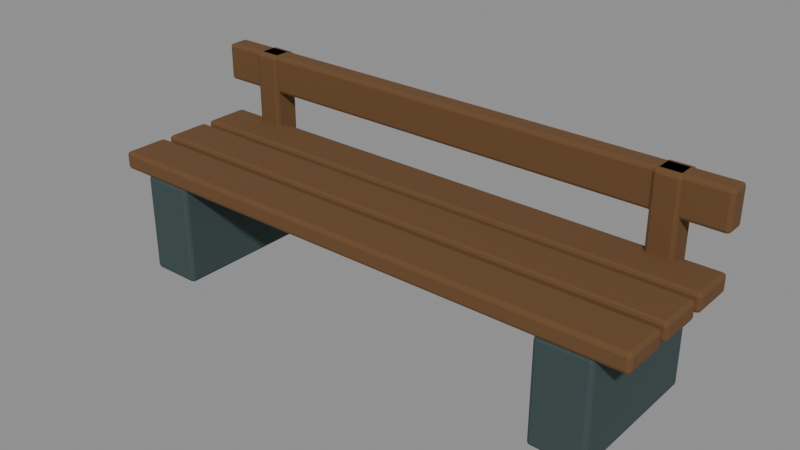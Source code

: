 # Source: env-bench-a.blend  (saved by Blender 5.2.44; exported with 4.5.12 LTS)
import bpy
from mathutils import Matrix  # noqa: F401  (used for matrix-valued properties, if any)

bpy.ops.wm.read_factory_settings(use_empty=True)
scene = bpy.context.scene
scene.name = 'Scene'

# ---- materials (node trees are filled in below, after node groups)
mat_timberochre = bpy.data.materials.new('TimberOchre')
mat_timberochre.use_backface_culling = True
mat_slatestone = bpy.data.materials.new('SlateStone')
mat_slatestone.use_backface_culling = True

# ---- material node trees
mat_timberochre.use_nodes = True; mat_timberochre.node_tree.nodes.clear()
_N = mat_timberochre.node_tree.nodes; _L = mat_timberochre.node_tree.links
n0 = _N.new('ShaderNodeBsdfPrincipled'); n0.name = 'Principled BSDF'; n0.location = (-200, 100)
n0.inputs[0].default_value = (0.1384, 0.0648, 0.02122, 1.0)
n0.inputs[2].default_value = 0.92
n0.inputs[10].default_value = 0.005
n1 = _N.new('ShaderNodeOutputMaterial'); n1.name = 'Material Output'; n1.location = (200, 100)
_L.new(n0.outputs[0], n1.inputs[0])
n1.is_active_output = True
mat_slatestone.use_nodes = True; mat_slatestone.node_tree.nodes.clear()
_N = mat_slatestone.node_tree.nodes; _L = mat_slatestone.node_tree.links
n0 = _N.new('ShaderNodeBsdfPrincipled'); n0.name = 'Principled BSDF'; n0.location = (-200, 100)
n0.inputs[0].default_value = (0.03955, 0.0648, 0.0648, 1.0)
n0.inputs[2].default_value = 0.93
n0.inputs[10].default_value = 0.005
n1 = _N.new('ShaderNodeOutputMaterial'); n1.name = 'Material Output'; n1.location = (200, 100)
_L.new(n0.outputs[0], n1.inputs[0])
n1.is_active_output = True

# ---- meshes
me_vis_plank_1 = bpy.data.meshes.new('VIS_plank_1')
me_vis_plank_1.from_pydata([(-1.15, -0.295, 0.4175), (-1.15, -0.295, 0.4925), (-1.15, -0.105, 0.4175), (-1.15, -0.105, 0.4925), (1.15, -0.295, 0.4175), (1.15, -0.295, 0.4925), (1.15, -0.105, 0.4175), (1.15, -0.105, 0.4925)], [], [(0, 1, 3, 2), (2, 3, 7, 6), (6, 7, 5, 4), (4, 5, 1, 0), (2, 6, 4, 0), (7, 3, 1, 5)])
_uv = me_vis_plank_1.uv_layers.new(name='UVMap')
_uv.uv.foreach_set('vector', [0.375, 0.0, 0.625, 0.0, 0.625, 0.25, 0.375, 0.25, 0.375, 0.25, 0.625, 0.25, 0.625, 0.5, 0.375, 0.5, 0.375, 0.5, 0.625, 0.5, 0.625, 0.75, 0.375, 0.75, 0.375, 0.75, 0.625, 0.75, 0.625, 1.0, 0.375, 1.0, 0.125, 0.5, 0.375, 0.5, 0.375, 0.75, 0.125, 0.75, 0.625, 0.5, 0.875, 0.5, 0.875, 0.75, 0.625, 0.75])
me_vis_plank_1.materials.append(mat_timberochre)
me_vis_plank_1.update()
me_vis_plank_2 = bpy.data.meshes.new('VIS_plank_2')
me_vis_plank_2.from_pydata([(-1.15, -0.075, 0.4175), (-1.15, -0.075, 0.4925), (-1.15, 0.115, 0.4175), (-1.15, 0.115, 0.4925), (1.15, -0.075, 0.4175), (1.15, -0.075, 0.4925), (1.15, 0.115, 0.4175), (1.15, 0.115, 0.4925)], [], [(0, 1, 3, 2), (2, 3, 7, 6), (6, 7, 5, 4), (4, 5, 1, 0), (2, 6, 4, 0), (7, 3, 1, 5)])
_uv = me_vis_plank_2.uv_layers.new(name='UVMap')
_uv.uv.foreach_set('vector', [0.375, 0.0, 0.625, 0.0, 0.625, 0.25, 0.375, 0.25, 0.375, 0.25, 0.625, 0.25, 0.625, 0.5, 0.375, 0.5, 0.375, 0.5, 0.625, 0.5, 0.625, 0.75, 0.375, 0.75, 0.375, 0.75, 0.625, 0.75, 0.625, 1.0, 0.375, 1.0, 0.125, 0.5, 0.375, 0.5, 0.375, 0.75, 0.125, 0.75, 0.625, 0.5, 0.875, 0.5, 0.875, 0.75, 0.625, 0.75])
me_vis_plank_2.materials.append(mat_timberochre)
me_vis_plank_2.update()
me_vis_plank_3 = bpy.data.meshes.new('VIS_plank_3')
me_vis_plank_3.from_pydata([(-1.15, 0.145, 0.4175), (-1.15, 0.145, 0.4925), (-1.15, 0.335, 0.4175), (-1.15, 0.335, 0.4925), (1.15, 0.145, 0.4175), (1.15, 0.145, 0.4925), (1.15, 0.335, 0.4175), (1.15, 0.335, 0.4925)], [], [(0, 1, 3, 2), (2, 3, 7, 6), (6, 7, 5, 4), (4, 5, 1, 0), (2, 6, 4, 0), (7, 3, 1, 5)])
_uv = me_vis_plank_3.uv_layers.new(name='UVMap')
_uv.uv.foreach_set('vector', [0.375, 0.0, 0.625, 0.0, 0.625, 0.25, 0.375, 0.25, 0.375, 0.25, 0.625, 0.25, 0.625, 0.5, 0.375, 0.5, 0.375, 0.5, 0.625, 0.5, 0.625, 0.75, 0.375, 0.75, 0.375, 0.75, 0.625, 0.75, 0.625, 1.0, 0.375, 1.0, 0.125, 0.5, 0.375, 0.5, 0.375, 0.75, 0.125, 0.75, 0.625, 0.5, 0.875, 0.5, 0.875, 0.75, 0.625, 0.75])
me_vis_plank_3.materials.append(mat_timberochre)
me_vis_plank_3.update()
me_vis_leg_w = bpy.data.meshes.new('VIS_leg_w')
me_vis_leg_w.from_pydata([(-1.03, -0.29, 0.0), (-1.03, -0.29, 0.42), (-1.03, 0.33, 0.0), (-1.03, 0.33, 0.42), (-0.81, -0.29, 0.0), (-0.81, -0.29, 0.42), (-0.81, 0.33, 0.0), (-0.81, 0.33, 0.42)], [], [(0, 1, 3, 2), (2, 3, 7, 6), (6, 7, 5, 4), (4, 5, 1, 0), (2, 6, 4, 0), (7, 3, 1, 5)])
_uv = me_vis_leg_w.uv_layers.new(name='UVMap')
_uv.uv.foreach_set('vector', [0.375, 0.0, 0.625, 0.0, 0.625, 0.25, 0.375, 0.25, 0.375, 0.25, 0.625, 0.25, 0.625, 0.5, 0.375, 0.5, 0.375, 0.5, 0.625, 0.5, 0.625, 0.75, 0.375, 0.75, 0.375, 0.75, 0.625, 0.75, 0.625, 1.0, 0.375, 1.0, 0.125, 0.5, 0.375, 0.5, 0.375, 0.75, 0.125, 0.75, 0.625, 0.5, 0.875, 0.5, 0.875, 0.75, 0.625, 0.75])
me_vis_leg_w.materials.append(mat_slatestone)
me_vis_leg_w.update()
me_vis_leg_e = bpy.data.meshes.new('VIS_leg_e')
me_vis_leg_e.from_pydata([(0.81, -0.29, 0.0), (0.81, -0.29, 0.42), (0.81, 0.33, 0.0), (0.81, 0.33, 0.42), (1.03, -0.29, 0.0), (1.03, -0.29, 0.42), (1.03, 0.33, 0.0), (1.03, 0.33, 0.42)], [], [(0, 1, 3, 2), (2, 3, 7, 6), (6, 7, 5, 4), (4, 5, 1, 0), (2, 6, 4, 0), (7, 3, 1, 5)])
_uv = me_vis_leg_e.uv_layers.new(name='UVMap')
_uv.uv.foreach_set('vector', [0.375, 0.0, 0.625, 0.0, 0.625, 0.25, 0.375, 0.25, 0.375, 0.25, 0.625, 0.25, 0.625, 0.5, 0.375, 0.5, 0.375, 0.5, 0.625, 0.5, 0.625, 0.75, 0.375, 0.75, 0.375, 0.75, 0.625, 0.75, 0.625, 1.0, 0.375, 1.0, 0.125, 0.5, 0.375, 0.5, 0.375, 0.75, 0.125, 0.75, 0.625, 0.5, 0.875, 0.5, 0.875, 0.75, 0.625, 0.75])
me_vis_leg_e.materials.append(mat_slatestone)
me_vis_leg_e.update()
me_vis_backrail = bpy.data.meshes.new('VIS_backrail')
me_vis_backrail.from_pydata([(-1.15, 0.295, 0.64), (-1.15, 0.295, 0.8), (-1.15, 0.385, 0.64), (-1.15, 0.385, 0.8), (1.15, 0.295, 0.64), (1.15, 0.295, 0.8), (1.15, 0.385, 0.64), (1.15, 0.385, 0.8)], [], [(0, 1, 3, 2), (2, 3, 7, 6), (6, 7, 5, 4), (4, 5, 1, 0), (2, 6, 4, 0), (7, 3, 1, 5)])
_uv = me_vis_backrail.uv_layers.new(name='UVMap')
_uv.uv.foreach_set('vector', [0.375, 0.0, 0.625, 0.0, 0.625, 0.25, 0.375, 0.25, 0.375, 0.25, 0.625, 0.25, 0.625, 0.5, 0.375, 0.5, 0.375, 0.5, 0.625, 0.5, 0.625, 0.75, 0.375, 0.75, 0.375, 0.75, 0.625, 0.75, 0.625, 1.0, 0.375, 1.0, 0.125, 0.5, 0.375, 0.5, 0.375, 0.75, 0.125, 0.75, 0.625, 0.5, 0.875, 0.5, 0.875, 0.75, 0.625, 0.75])
me_vis_backrail.materials.append(mat_timberochre)
me_vis_backrail.update()
me_vis_backpost_w = bpy.data.meshes.new('VIS_backpost_w')
me_vis_backpost_w.from_pydata([(-0.975, 0.285, 0.44), (-0.975, 0.285, 0.8), (-0.975, 0.395, 0.44), (-0.975, 0.395, 0.8), (-0.865, 0.285, 0.44), (-0.865, 0.285, 0.8), (-0.865, 0.395, 0.44), (-0.865, 0.395, 0.8)], [], [(0, 1, 3, 2), (2, 3, 7, 6), (6, 7, 5, 4), (4, 5, 1, 0), (2, 6, 4, 0), (7, 3, 1, 5)])
_uv = me_vis_backpost_w.uv_layers.new(name='UVMap')
_uv.uv.foreach_set('vector', [0.375, 0.0, 0.625, 0.0, 0.625, 0.25, 0.375, 0.25, 0.375, 0.25, 0.625, 0.25, 0.625, 0.5, 0.375, 0.5, 0.375, 0.5, 0.625, 0.5, 0.625, 0.75, 0.375, 0.75, 0.375, 0.75, 0.625, 0.75, 0.625, 1.0, 0.375, 1.0, 0.125, 0.5, 0.375, 0.5, 0.375, 0.75, 0.125, 0.75, 0.625, 0.5, 0.875, 0.5, 0.875, 0.75, 0.625, 0.75])
me_vis_backpost_w.materials.append(mat_timberochre)
me_vis_backpost_w.update()
me_vis_backpost_e = bpy.data.meshes.new('VIS_backpost_e')
me_vis_backpost_e.from_pydata([(0.865, 0.285, 0.44), (0.865, 0.285, 0.8), (0.865, 0.395, 0.44), (0.865, 0.395, 0.8), (0.975, 0.285, 0.44), (0.975, 0.285, 0.8), (0.975, 0.395, 0.44), (0.975, 0.395, 0.8)], [], [(0, 1, 3, 2), (2, 3, 7, 6), (6, 7, 5, 4), (4, 5, 1, 0), (2, 6, 4, 0), (7, 3, 1, 5)])
_uv = me_vis_backpost_e.uv_layers.new(name='UVMap')
_uv.uv.foreach_set('vector', [0.375, 0.0, 0.625, 0.0, 0.625, 0.25, 0.375, 0.25, 0.375, 0.25, 0.625, 0.25, 0.625, 0.5, 0.375, 0.5, 0.375, 0.5, 0.625, 0.5, 0.625, 0.75, 0.375, 0.75, 0.375, 0.75, 0.625, 0.75, 0.625, 1.0, 0.375, 1.0, 0.125, 0.5, 0.375, 0.5, 0.375, 0.75, 0.125, 0.75, 0.625, 0.5, 0.875, 0.5, 0.875, 0.75, 0.625, 0.75])
me_vis_backpost_e.materials.append(mat_timberochre)
me_vis_backpost_e.update()
me_col_bench = bpy.data.meshes.new('COL_bench')
me_col_bench.from_pydata([(-1.17, -0.31, 0.0), (-1.17, -0.31, 0.5), (-1.17, 0.35, 0.0), (-1.17, 0.35, 0.5), (1.17, -0.31, 0.0), (1.17, -0.31, 0.5), (1.17, 0.35, 0.0), (1.17, 0.35, 0.5)], [], [(0, 1, 3, 2), (2, 3, 7, 6), (6, 7, 5, 4), (4, 5, 1, 0), (2, 6, 4, 0), (7, 3, 1, 5)])
_uv = me_col_bench.uv_layers.new(name='UVMap')
_uv.uv.foreach_set('vector', [0.375, 0.0, 0.625, 0.0, 0.625, 0.25, 0.375, 0.25, 0.375, 0.25, 0.625, 0.25, 0.625, 0.5, 0.375, 0.5, 0.375, 0.5, 0.625, 0.5, 0.625, 0.75, 0.375, 0.75, 0.375, 0.75, 0.625, 0.75, 0.625, 1.0, 0.375, 1.0, 0.125, 0.5, 0.375, 0.5, 0.375, 0.75, 0.125, 0.75, 0.625, 0.5, 0.875, 0.5, 0.875, 0.75, 0.625, 0.75])
me_col_bench.materials.append(mat_slatestone)
me_col_bench.update()

# ---- objects
ob_env_bench_a = bpy.data.objects.new('env-bench-a', None)
ob_vis_plank_1 = bpy.data.objects.new('VIS_plank_1', me_vis_plank_1)
ob_vis_plank_2 = bpy.data.objects.new('VIS_plank_2', me_vis_plank_2)
ob_vis_plank_3 = bpy.data.objects.new('VIS_plank_3', me_vis_plank_3)
ob_vis_leg_w = bpy.data.objects.new('VIS_leg_w', me_vis_leg_w)
ob_vis_leg_e = bpy.data.objects.new('VIS_leg_e', me_vis_leg_e)
ob_vis_backrail = bpy.data.objects.new('VIS_backrail', me_vis_backrail)
ob_vis_backpost_w = bpy.data.objects.new('VIS_backpost_w', me_vis_backpost_w)
ob_vis_backpost_e = bpy.data.objects.new('VIS_backpost_e', me_vis_backpost_e)
ob_col_bench = bpy.data.objects.new('COL_bench', me_col_bench)

# ---- transforms, parenting, visibility, modifiers, constraints
ob_env_bench_a.location = (0.0, 0.0, 0.0)
ob_vis_plank_1.parent = ob_env_bench_a
ob_vis_plank_1.location = (0.0, 0.0, 0.0)
_m = ob_vis_plank_1.modifiers.new('Bevel', 'BEVEL')
_m.width = 0.014
_m.width_pct = 0.014
_m.segments = 2
ob_vis_plank_2.parent = ob_env_bench_a
ob_vis_plank_2.location = (0.0, 0.0, 0.0)
_m = ob_vis_plank_2.modifiers.new('Bevel', 'BEVEL')
_m.width = 0.014
_m.width_pct = 0.014
_m.segments = 2
ob_vis_plank_3.parent = ob_env_bench_a
ob_vis_plank_3.location = (0.0, 0.0, 0.0)
_m = ob_vis_plank_3.modifiers.new('Bevel', 'BEVEL')
_m.width = 0.014
_m.width_pct = 0.014
_m.segments = 2
ob_vis_leg_w.parent = ob_env_bench_a
ob_vis_leg_w.location = (0.0, 0.0, 0.0)
_m = ob_vis_leg_w.modifiers.new('Bevel', 'BEVEL')
_m.width = 0.014
_m.width_pct = 0.014
_m.segments = 2
ob_vis_leg_e.parent = ob_env_bench_a
ob_vis_leg_e.location = (0.0, 0.0, 0.0)
_m = ob_vis_leg_e.modifiers.new('Bevel', 'BEVEL')
_m.width = 0.014
_m.width_pct = 0.014
_m.segments = 2
ob_vis_backrail.parent = ob_env_bench_a
ob_vis_backrail.location = (0.0, 0.0, 0.0)
_m = ob_vis_backrail.modifiers.new('Bevel', 'BEVEL')
_m.width = 0.014
_m.width_pct = 0.014
_m.segments = 2
ob_vis_backpost_w.parent = ob_env_bench_a
ob_vis_backpost_w.location = (0.0, 0.0, 0.0)
_m = ob_vis_backpost_w.modifiers.new('Bevel', 'BEVEL')
_m.width = 0.014
_m.width_pct = 0.014
_m.segments = 2
ob_vis_backpost_e.parent = ob_env_bench_a
ob_vis_backpost_e.location = (0.0, 0.0, 0.0)
_m = ob_vis_backpost_e.modifiers.new('Bevel', 'BEVEL')
_m.width = 0.014
_m.width_pct = 0.014
_m.segments = 2
ob_col_bench.parent = ob_env_bench_a
ob_col_bench.location = (0.0, 0.0, 0.0)
ob_col_bench.hide_render = True
ob_col_bench.display_type = 'WIRE'

# ---- collection membership
scene.collection.objects.link(ob_env_bench_a)
scene.collection.objects.link(ob_vis_plank_1)
scene.collection.objects.link(ob_vis_plank_2)
scene.collection.objects.link(ob_vis_plank_3)
scene.collection.objects.link(ob_vis_leg_w)
scene.collection.objects.link(ob_vis_leg_e)
scene.collection.objects.link(ob_vis_backrail)
scene.collection.objects.link(ob_vis_backpost_w)
scene.collection.objects.link(ob_vis_backpost_e)
scene.collection.objects.link(ob_col_bench)

# ---- scene / render settings (as saved in the file)
scene.frame_start = 1; scene.frame_end = 250; scene.frame_set(1)
scene.render.engine = 'BLENDER_EEVEE_NEXT'
scene.render.bake_bias = 0.0
scene.render.bake_samples = 0
scene.render.compositor_device = 'GPU'
scene.eevee.use_volume_custom_range = False
scene.eevee.fast_gi_thickness_near = 0.1
scene.eevee.fast_gi_thickness_far = 0.0
scene.eevee.ray_tracing_options.screen_trace_thickness = 0.1
bpy.context.view_layer.update()

# ---- added for rendering (the .blend has no active camera and no usable light): camera, sun + grey world if the file has none
cam_auto = bpy.data.cameras.new('AutoCamera')
cam_auto.lens = 50.0
cam_auto.sensor_width = 36.0
cam_auto.clip_end = 1000.0
ob_auto_camera = bpy.data.objects.new('AutoCamera', cam_auto)
scene.collection.objects.link(ob_auto_camera)
ob_auto_camera.location = (2.34177, -2.76012, 2.27342)
ob_auto_camera.rotation_euler = (1.09748, -7.21219e-08, 0.694738)
scene.camera = ob_auto_camera
light_auto_sun = bpy.data.lights.new('AutoSun', 'SUN')
light_auto_sun.energy = 3.0
light_auto_sun.angle = 0.0523599
ob_auto_sun = bpy.data.objects.new('AutoSun', light_auto_sun)
scene.collection.objects.link(ob_auto_sun)
ob_auto_sun.rotation_euler = (0.872665, 0.174533, 0.523599)
if scene.world is None:
    world_auto = bpy.data.worlds.new('AutoWorld')
    world_auto.color = (0.3, 0.3, 0.3)
    scene.world = world_auto
bpy.context.view_layer.update()
